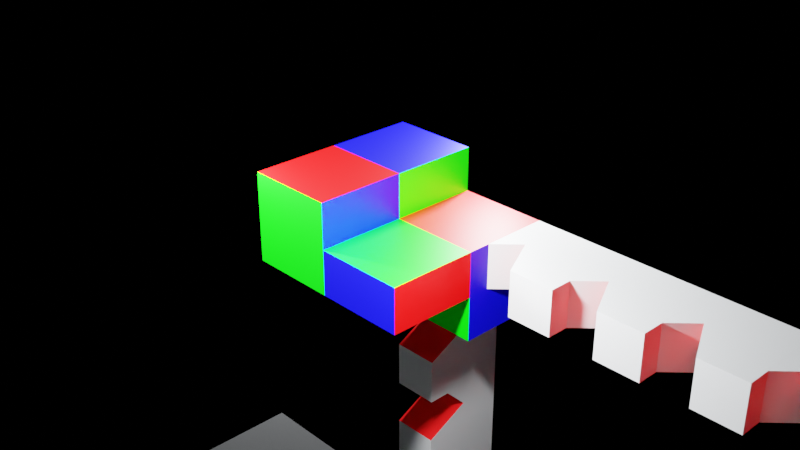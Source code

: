 # Source: testObj.blend  (saved by Blender 3.6.13; exported with 4.5.12 LTS)
import bpy
from mathutils import Matrix  # noqa: F401  (used for matrix-valued properties, if any)

bpy.ops.wm.read_factory_settings(use_empty=True)
scene = bpy.context.scene
scene.name = 'Scene'

# ---- collections
col_collection = bpy.data.collections.new('Collection'); scene.collection.children.link(col_collection)
col_skp_imported_data = bpy.data.collections.new('SKP Imported Data'); scene.collection.children.link(col_skp_imported_data)
col_skp_scenes__as_cameras = bpy.data.collections.new('SKP Scenes (as Cameras)'); col_skp_imported_data.children.link(col_skp_scenes__as_cameras)
col_skp_components = bpy.data.collections.new('SKP Components'); col_skp_imported_data.children.link(col_skp_components)
col_skp_components.hide_viewport = True
col_skp_mesh_objects = bpy.data.collections.new('SKP Mesh Objects'); col_skp_imported_data.children.link(col_skp_mesh_objects)

# ---- materials (node trees are filled in below, after node groups)
mat_color_a01 = bpy.data.materials.new('[Color_A01]')
mat_color_a01.diffuse_color = (1.0, 0.0, 0.0, 1.0)
mat_color_i01 = bpy.data.materials.new('[Color_I01]')
mat_color_i01.diffuse_color = (0.0, 0.0, 1.0, 1.0)
mat_color_g01 = bpy.data.materials.new('[Color_G01]')
mat_color_g01.diffuse_color = (0.0, 1.0, 0.0, 1.0)
mat_material = bpy.data.materials.new('Material')
mat_material.alpha_threshold = 0.0
mat_material.roughness = 0.5
mat_material.line_color = (0.0, 0.0, 0.0, 1.0)

# ---- material node trees
mat_color_a01.use_nodes = True; mat_color_a01.node_tree.nodes.clear()
_N = mat_color_a01.node_tree.nodes; _L = mat_color_a01.node_tree.links
n0 = _N.new('ShaderNodeBsdfPrincipled'); n0.name = 'Principled BSDF'; n0.location = (10, 300)
n0.distribution = 'GGX'
n0.subsurface_method = 'RANDOM_WALK_SKIN'
n0.inputs[0].default_value = (1.0, 0.0, 0.0, 1.0)
n0.inputs[3].default_value = 1.45
n0.inputs[27].default_value = (0.0, 0.0, 0.0, 1.0)
n0.inputs[28].default_value = 1.0
n1 = _N.new('ShaderNodeOutputMaterial'); n1.name = 'Material Output'; n1.location = (300, 300)
_L.new(n0.outputs[0], n1.inputs[0])
n1.is_active_output = True
mat_color_i01.use_nodes = True; mat_color_i01.node_tree.nodes.clear()
_N = mat_color_i01.node_tree.nodes; _L = mat_color_i01.node_tree.links
n0 = _N.new('ShaderNodeBsdfPrincipled'); n0.name = 'Principled BSDF'; n0.location = (10, 300)
n0.distribution = 'GGX'
n0.subsurface_method = 'RANDOM_WALK_SKIN'
n0.inputs[0].default_value = (0.0, 0.0, 1.0, 1.0)
n0.inputs[3].default_value = 1.45
n0.inputs[27].default_value = (0.0, 0.0, 0.0, 1.0)
n0.inputs[28].default_value = 1.0
n1 = _N.new('ShaderNodeOutputMaterial'); n1.name = 'Material Output'; n1.location = (300, 300)
_L.new(n0.outputs[0], n1.inputs[0])
n1.is_active_output = True
mat_color_g01.use_nodes = True; mat_color_g01.node_tree.nodes.clear()
_N = mat_color_g01.node_tree.nodes; _L = mat_color_g01.node_tree.links
n0 = _N.new('ShaderNodeBsdfPrincipled'); n0.name = 'Principled BSDF'; n0.location = (10, 300)
n0.distribution = 'GGX'
n0.subsurface_method = 'RANDOM_WALK_SKIN'
n0.inputs[0].default_value = (0.0, 1.0, 0.0, 1.0)
n0.inputs[3].default_value = 1.45
n0.inputs[27].default_value = (0.0, 0.0, 0.0, 1.0)
n0.inputs[28].default_value = 1.0
n1 = _N.new('ShaderNodeOutputMaterial'); n1.name = 'Material Output'; n1.location = (300, 300)
_L.new(n0.outputs[0], n1.inputs[0])
n1.is_active_output = True
mat_material.use_nodes = True; mat_material.node_tree.nodes.clear()
_N = mat_material.node_tree.nodes; _L = mat_material.node_tree.links
n0 = _N.new('ShaderNodeOutputMaterial'); n0.name = 'Material Output'; n0.location = (300, 300)
n1 = _N.new('ShaderNodeBsdfPrincipled'); n1.name = 'Principled BSDF'; n1.location = (10, 300)
n1.distribution = 'GGX'
n1.subsurface_method = 'RANDOM_WALK_SKIN'
n1.inputs[3].default_value = 1.45
n1.inputs[27].default_value = (0.0, 0.0, 0.0, 1.0)
n1.inputs[28].default_value = 1.0
_L.new(n1.outputs[0], n0.inputs[0])
n0.is_active_output = True

# ---- world
world_world = bpy.data.worlds.new('World'); scene.world = world_world
world_world.use_nodes = True; world_world.node_tree.nodes.clear()
_N = world_world.node_tree.nodes; _L = world_world.node_tree.links
n0 = _N.new('ShaderNodeOutputWorld'); n0.name = 'World Output'; n0.location = (300, 300)
n1 = _N.new('ShaderNodeBackground'); n1.name = 'Background'; n1.location = (10, 300)
n1.inputs[0].default_value = (0.0, 0.0, 0.0, 1.0)
_L.new(n1.outputs[0], n0.inputs[0])
n0.is_active_output = True
world_world.color = (0.05088, 0.05088, 0.05088)
world_world.use_sun_shadow = False
world_world.sun_shadow_jitter_overblur = 0.0

# ---- cameras
cam_camera = bpy.data.cameras.new('Camera')
cam_camera.clip_end = 100.0
cam_camera.ortho_scale = 7.314

# ---- lights
light_light = bpy.data.lights.new('Light', 'POINT')
light_light.color = (0.9335, 0.9702, 1.0)
light_light.transmission_factor = 0.0
light_light.energy = 1000.0
light_light.shadow_soft_size = 0.1
light_light.shadow_maximum_resolution = 0.006
light_light.use_absolute_resolution = True
light_light_001 = bpy.data.lights.new('Light.001', 'POINT')
light_light_001.color = (0.9335, 0.9702, 1.0)
light_light_001.transmission_factor = 0.0
light_light_001.energy = 1000.0
light_light_001.shadow_soft_size = 0.1
light_light_001.shadow_maximum_resolution = 0.006
light_light_001.use_absolute_resolution = True
light_light_002 = bpy.data.lights.new('Light.002', 'POINT')
light_light_002.color = (0.9335, 0.9702, 1.0)
light_light_002.transmission_factor = 0.0
light_light_002.energy = 1000.0
light_light_002.shadow_soft_size = 0.1
light_light_002.shadow_maximum_resolution = 0.006
light_light_002.use_absolute_resolution = True

# ---- meshes
me_cube_002 = bpy.data.meshes.new('Cube.002')
me_cube_002.from_pydata([(-1.0, -1.0, -1.0), (-1.0, -1.0, 1.0), (-1.0, 1.0, -1.0), (-1.0, 1.0, 1.0), (1.0, -1.0, -1.0), (1.0, -1.0, 1.0), (1.0, 1.0, -1.0), (1.0, 1.0, 1.0)], [], [(0, 1, 3, 2), (2, 3, 7, 6), (6, 7, 5, 4), (4, 5, 1, 0), (2, 6, 4, 0), (7, 3, 1, 5)])
_uv = me_cube_002.uv_layers.new(name='UVMap')
_uv.uv.foreach_set('vector', [0.375, 0.0, 0.625, 0.0, 0.625, 0.25, 0.375, 0.25, 0.375, 0.25, 0.625, 0.25, 0.625, 0.5, 0.375, 0.5, 0.375, 0.5, 0.625, 0.5, 0.625, 0.75, 0.375, 0.75, 0.375, 0.75, 0.625, 0.75, 0.625, 1.0, 0.375, 1.0, 0.125, 0.5, 0.375, 0.5, 0.375, 0.75, 0.125, 0.75, 0.625, 0.5, 0.875, 0.5, 0.875, 0.75, 0.625, 0.75])
me_cube_002.materials.append(None)
me_cube_002.update()
me_loose_entity__002 = bpy.data.meshes.new('_(Loose Entity).002')
me_loose_entity__002.from_pydata([(0.0, 0.0, 0.0), (1.0, 1.0, 0.0), (-1.805e-16, 1.0, 0.0), (1.0, 0.0, 0.0), (1.0, 1.0, -1.0), (0.0, 0.0, -1.0), (-1.805e-16, 1.0, -1.0), (1.0, 0.0, -1.0), (-1.296e-19, 0.0, -0.5), (1.0, 0.0, -0.5), (1.803e-16, -1.0, 0.0), (1.803e-16, -1.0, -0.5), (1.0, -1.0, 0.0), (1.0, -1.0, -0.5), (-1.0, -1.0, -0.5), (-1.0, -7.219e-16, -0.5), (-7.219e-16, -7.219e-16, 0.5), (-7.219e-16, -1.0, 0.5), (-1.0, -7.219e-16, 0.5), (-1.0, -1.0, 0.5), (-1.0, -7.219e-16, -2.256e-17), (-1.0, 1.0, 0.5), (-1.0, 1.0, -2.256e-17), (0.0, 1.0, 0.5)], [], [(0, 1, 2), (1, 0, 3), (4, 5, 6), (5, 4, 7), (0, 2, 8), (8, 2, 5), (5, 2, 6), (2, 4, 6), (4, 2, 1), (4, 9, 7), (9, 4, 3), (3, 4, 1), (9, 5, 7), (5, 9, 8), (8, 10, 11), (0, 10, 8), (12, 11, 13), (11, 12, 10), (9, 12, 13), (12, 9, 3), (3, 8, 9), (0, 8, 3), (0, 10, 3), (3, 10, 12), (9, 11, 8), (11, 9, 13), (8, 14, 15), (14, 8, 11), (10, 16, 17), (0, 16, 10), (17, 18, 19), (18, 17, 16), (15, 0, 8), (0, 15, 20), (21, 2, 22), (2, 21, 23), (18, 14, 19), (14, 18, 15), (15, 18, 20), (0, 23, 16), (23, 0, 2), (16, 21, 18), (21, 16, 23), (18, 0, 20), (0, 18, 16), (10, 14, 11), (14, 10, 19), (19, 10, 17), (21, 20, 18), (20, 21, 22), (2, 20, 22), (0, 20, 2)])
me_loose_entity__002.polygons.foreach_set('material_index', [0, 0, 1, 1, 0, 0, 0, 2, 2, 1, 1, 1, 2, 2, 3, 3, 1, 1, 0, 0, 3, 3, 2, 2, 1, 1, 0, 0, 1, 1, 0, 0, 1, 1, 0, 0, 1, 1, 1, 2, 2, 1, 1, 3, 3, 2, 2, 2, 2, 2, 1, 1])
me_loose_entity__002.materials.append(mat_color_a01)
me_loose_entity__002.materials.append(mat_color_i01)
me_loose_entity__002.materials.append(mat_color_g01)
me_loose_entity__002.materials.append(mat_material)
me_loose_entity__002.update()
me_c_group_1_001 = bpy.data.meshes.new('C-Group#1.001')
me_c_group_1_001.from_pydata([(0.5, 0.25, 1.0), (0.0, 0.5, 0.75), (0.5, 0.5, 0.75), (0.0, 0.25, 1.0), (0.5, 1.0, 0.0), (0.0, 0.0, 0.0), (0.0, 1.0, 0.0), (0.5, 0.0, 0.0), (0.0, 1.0, 1.0), (0.0, 0.0, 0.5), (0.5, 0.0, 0.5), (0.5, 1.0, 1.0)], [], [(0, 1, 2), (1, 0, 3), (4, 5, 6), (5, 4, 7), (8, 1, 3), (1, 5, 9), (5, 1, 6), (6, 1, 8), (4, 10, 7), (10, 4, 2), (0, 2, 11), (11, 2, 4), (8, 4, 6), (4, 8, 11), (10, 1, 9), (1, 10, 2), (0, 8, 3), (8, 0, 11), (10, 5, 7), (5, 10, 9)])
me_c_group_1_001.polygons.foreach_set('material_index', [0, 0, 0, 0, 0, 0, 0, 0, 0, 0, 0, 0, 0, 0, 1, 1, 0, 0, 0, 0])
me_c_group_1_001.materials.append(mat_material)
me_c_group_1_001.materials.append(mat_color_a01)
me_c_group_1_001.update()

# ---- objects
ob_light = bpy.data.objects.new('Light', light_light)
ob_camera = bpy.data.objects.new('Camera', cam_camera)
ob_cube_001 = bpy.data.objects.new('Cube.001', me_cube_002)
ob_empty = bpy.data.objects.new('Empty', None)
ob_light_001 = bpy.data.objects.new('Light.001', light_light_001)
ob_light_002 = bpy.data.objects.new('Light.002', light_light_002)
ob_loose_entity = bpy.data.objects.new('_(Loose Entity)', me_loose_entity__002)
ob_c_group_1 = bpy.data.objects.new('C-Group#1', me_c_group_1_001)
ob_c_group_1_001 = bpy.data.objects.new('C-Group#1.001', me_c_group_1_001)
ob_c_group_1_002 = bpy.data.objects.new('C-Group#1.002', me_c_group_1_001)
ob_c_group_1_003 = bpy.data.objects.new('C-Group#1.003', me_c_group_1_001)
ob_c_group_1_004 = bpy.data.objects.new('C-Group#1.004', me_c_group_1_001)
ob_c_group_1_005 = bpy.data.objects.new('C-Group#1.005', me_c_group_1_001)
ob_c_group_1_006 = bpy.data.objects.new('C-Group#1.006', me_c_group_1_001)
ob_c_group_1_007 = bpy.data.objects.new('C-Group#1.007', me_c_group_1_001)
ob_c_group_1_008 = bpy.data.objects.new('C-Group#1.008', me_c_group_1_001)
ob_c_group_1_009 = bpy.data.objects.new('C-Group#1.009', me_c_group_1_001)
ob_c_group_1_010 = bpy.data.objects.new('C-Group#1.010', me_c_group_1_001)
ob_c_group_1_011 = bpy.data.objects.new('C-Group#1.011', me_c_group_1_001)
ob_c_group_1_012 = bpy.data.objects.new('C-Group#1.012', me_c_group_1_001)
ob_c_group_1_013 = bpy.data.objects.new('C-Group#1.013', me_c_group_1_001)
ob_c_group_1_014 = bpy.data.objects.new('C-Group#1.014', me_c_group_1_001)
ob_c_group_1_015 = bpy.data.objects.new('C-Group#1.015', me_c_group_1_001)
ob_c_group_1_016 = bpy.data.objects.new('C-Group#1.016', me_c_group_1_001)
ob_c_group_1_017 = bpy.data.objects.new('C-Group#1.017', me_c_group_1_001)
ob_c_group_1_018 = bpy.data.objects.new('C-Group#1.018', me_c_group_1_001)
ob_c_group_1_019 = bpy.data.objects.new('C-Group#1.019', me_c_group_1_001)
ob_c_group_1_020 = bpy.data.objects.new('C-Group#1.020', me_c_group_1_001)
ob_c_group_1_021 = bpy.data.objects.new('C-Group#1.021', me_c_group_1_001)
ob_c_group_1_022 = bpy.data.objects.new('C-Group#1.022', me_c_group_1_001)
ob_c_group_1_023 = bpy.data.objects.new('C-Group#1.023', me_c_group_1_001)
ob_c_group_1_024 = bpy.data.objects.new('C-Group#1.024', me_c_group_1_001)
ob_c_group_1_025 = bpy.data.objects.new('C-Group#1.025', me_c_group_1_001)
ob_c_group_1_026 = bpy.data.objects.new('C-Group#1.026', me_c_group_1_001)
ob_c_group_1_027 = bpy.data.objects.new('C-Group#1.027', me_c_group_1_001)
ob_c_group_1_028 = bpy.data.objects.new('C-Group#1.028', me_c_group_1_001)
ob_c_group_1_029 = bpy.data.objects.new('C-Group#1.029', me_c_group_1_001)
ob_c_group_1_030 = bpy.data.objects.new('C-Group#1.030', me_c_group_1_001)
ob_c_group_1_031 = bpy.data.objects.new('C-Group#1.031', me_c_group_1_001)
ob_c_group_1_032 = bpy.data.objects.new('C-Group#1.032', me_c_group_1_001)
ob_c_group_1_033 = bpy.data.objects.new('C-Group#1.033', me_c_group_1_001)
ob_c_group_1_034 = bpy.data.objects.new('C-Group#1.034', me_c_group_1_001)
ob_c_group_1_035 = bpy.data.objects.new('C-Group#1.035', me_c_group_1_001)
ob_c_group_1_036 = bpy.data.objects.new('C-Group#1.036', me_c_group_1_001)
ob_c_group_1_037 = bpy.data.objects.new('C-Group#1.037', me_c_group_1_001)
ob_c_group_1_038 = bpy.data.objects.new('C-Group#1.038', me_c_group_1_001)
ob_c_group_1_039 = bpy.data.objects.new('C-Group#1.039', me_c_group_1_001)
ob_c_group_1_040 = bpy.data.objects.new('C-Group#1.040', me_c_group_1_001)
ob_c_group_1_041 = bpy.data.objects.new('C-Group#1.041', me_c_group_1_001)
ob_c_group_1_042 = bpy.data.objects.new('C-Group#1.042', me_c_group_1_001)
ob_c_group_1_043 = bpy.data.objects.new('C-Group#1.043', me_c_group_1_001)
ob_c_group_1_044 = bpy.data.objects.new('C-Group#1.044', me_c_group_1_001)
ob_c_group_1_045 = bpy.data.objects.new('C-Group#1.045', me_c_group_1_001)
ob_c_group_1_046 = bpy.data.objects.new('C-Group#1.046', me_c_group_1_001)
ob_c_group_1_047 = bpy.data.objects.new('C-Group#1.047', me_c_group_1_001)
ob_c_group_1_048 = bpy.data.objects.new('C-Group#1.048', me_c_group_1_001)
ob_c_group_1_049 = bpy.data.objects.new('C-Group#1.049', me_c_group_1_001)
ob_c_group_1_050 = bpy.data.objects.new('C-Group#1.050', me_c_group_1_001)
ob_c_group_1_051 = bpy.data.objects.new('C-Group#1.051', me_c_group_1_001)
ob_c_group_1_052 = bpy.data.objects.new('C-Group#1.052', me_c_group_1_001)
ob_c_group_1_053 = bpy.data.objects.new('C-Group#1.053', me_c_group_1_001)
ob_c_group_1_054 = bpy.data.objects.new('C-Group#1.054', me_c_group_1_001)
ob_c_group_1_055 = bpy.data.objects.new('C-Group#1.055', me_c_group_1_001)
ob_c_group_1_056 = bpy.data.objects.new('C-Group#1.056', me_c_group_1_001)
ob_c_group_1_057 = bpy.data.objects.new('C-Group#1.057', me_c_group_1_001)
ob_c_group_1_058 = bpy.data.objects.new('C-Group#1.058', me_c_group_1_001)
ob_c_group_1_059 = bpy.data.objects.new('C-Group#1.059', me_c_group_1_001)
ob_c_group_1_060 = bpy.data.objects.new('C-Group#1.060', me_c_group_1_001)
ob_c_group_1_061 = bpy.data.objects.new('C-Group#1.061', me_c_group_1_001)
ob_c_group_1_062 = bpy.data.objects.new('C-Group#1.062', me_c_group_1_001)
ob_c_group_1_063 = bpy.data.objects.new('C-Group#1.063', me_c_group_1_001)
ob_c_group_1_064 = bpy.data.objects.new('C-Group#1.064', me_c_group_1_001)
ob_c_group_1_065 = bpy.data.objects.new('C-Group#1.065', me_c_group_1_001)
ob_c_group_1_066 = bpy.data.objects.new('C-Group#1.066', me_c_group_1_001)
ob_c_group_1_067 = bpy.data.objects.new('C-Group#1.067', me_c_group_1_001)
ob_c_group_1_068 = bpy.data.objects.new('C-Group#1.068', me_c_group_1_001)
ob_c_group_1_069 = bpy.data.objects.new('C-Group#1.069', me_c_group_1_001)
ob_c_group_1_070 = bpy.data.objects.new('C-Group#1.070', me_c_group_1_001)
ob_c_group_1_071 = bpy.data.objects.new('C-Group#1.071', me_c_group_1_001)
ob_c_group_1_072 = bpy.data.objects.new('C-Group#1.072', me_c_group_1_001)
ob_c_group_1_073 = bpy.data.objects.new('C-Group#1.073', me_c_group_1_001)
ob_c_group_1_074 = bpy.data.objects.new('C-Group#1.074', me_c_group_1_001)
ob_c_group_1_075 = bpy.data.objects.new('C-Group#1.075', me_c_group_1_001)
ob_c_group_1_076 = bpy.data.objects.new('C-Group#1.076', me_c_group_1_001)
ob_c_group_1_077 = bpy.data.objects.new('C-Group#1.077', me_c_group_1_001)
ob_c_group_1_078 = bpy.data.objects.new('C-Group#1.078', me_c_group_1_001)
ob_c_group_1_079 = bpy.data.objects.new('C-Group#1.079', me_c_group_1_001)
ob_c_group_1_080 = bpy.data.objects.new('C-Group#1.080', me_c_group_1_001)
ob_c_group_1_081 = bpy.data.objects.new('C-Group#1.081', me_c_group_1_001)
ob_c_group_1_082 = bpy.data.objects.new('C-Group#1.082', me_c_group_1_001)
ob_c_group_1_083 = bpy.data.objects.new('C-Group#1.083', me_c_group_1_001)
ob_c_group_1_084 = bpy.data.objects.new('C-Group#1.084', me_c_group_1_001)
ob_c_group_1_085 = bpy.data.objects.new('C-Group#1.085', me_c_group_1_001)
ob_c_group_1_086 = bpy.data.objects.new('C-Group#1.086', me_c_group_1_001)
ob_c_group_1_087 = bpy.data.objects.new('C-Group#1.087', me_c_group_1_001)
ob_c_group_1_088 = bpy.data.objects.new('C-Group#1.088', me_c_group_1_001)
ob_c_group_1_089 = bpy.data.objects.new('C-Group#1.089', me_c_group_1_001)
ob_c_group_1_090 = bpy.data.objects.new('C-Group#1.090', me_c_group_1_001)
ob_c_group_1_091 = bpy.data.objects.new('C-Group#1.091', me_c_group_1_001)
ob_c_group_1_092 = bpy.data.objects.new('C-Group#1.092', me_c_group_1_001)
ob_c_group_1_093 = bpy.data.objects.new('C-Group#1.093', me_c_group_1_001)
ob_c_group_1_094 = bpy.data.objects.new('C-Group#1.094', me_c_group_1_001)
ob_c_group_1_095 = bpy.data.objects.new('C-Group#1.095', me_c_group_1_001)
ob_c_group_1_096 = bpy.data.objects.new('C-Group#1.096', me_c_group_1_001)
ob_c_group_1_097 = bpy.data.objects.new('C-Group#1.097', me_c_group_1_001)
ob_c_group_1_098 = bpy.data.objects.new('C-Group#1.098', me_c_group_1_001)
ob_c_group_1_099 = bpy.data.objects.new('C-Group#1.099', me_c_group_1_001)

# ---- transforms, parenting, visibility, modifiers, constraints
ob_light.location = (-1.427, -1.544, 1.1)
ob_light.rotation_euler = (7.245e-06, 3.138, 2.016e-07)
ob_light.lock_rotations_4d = False
ob_light.empty_display_type = 'ARROWS'
ob_light.color = (0.0, 0.0, 0.0, 0.0)
ob_light.lineart.crease_threshold = 0.0
ob_camera.location = (7.359, -6.926, 4.958)
ob_camera.rotation_euler = (1.109, 0.0, 0.8149)
ob_camera.lock_rotations_4d = False
ob_camera.empty_display_type = 'ARROWS'
ob_camera.color = (0.0, 0.0, 0.0, 0.0)
ob_camera.display_type = 'WIRE'
ob_camera.lineart.crease_threshold = 0.0
ob_cube_001.parent = ob_empty
ob_cube_001.location = (3.919, -4.709, 0.0)
ob_empty.location = (0.0, 0.0, 0.0)
ob_light_001.location = (1.503, -1.544, 1.1)
ob_light_001.rotation_euler = (7.245e-06, 3.138, 2.016e-07)
ob_light_001.lock_rotations_4d = False
ob_light_001.empty_display_type = 'ARROWS'
ob_light_001.color = (0.0, 0.0, 0.0, 0.0)
ob_light_001.lineart.crease_threshold = 0.0
ob_light_002.location = (-0.1086, 1.645, 1.1)
ob_light_002.rotation_euler = (7.245e-06, 3.138, 2.016e-07)
ob_light_002.lock_rotations_4d = False
ob_light_002.empty_display_type = 'ARROWS'
ob_light_002.color = (0.0, 0.0, 0.0, 0.0)
ob_light_002.lineart.crease_threshold = 0.0
ob_loose_entity.location = (0.0, 0.0, 0.0)
ob_loose_entity.rotation_mode = 'QUATERNION'
ob_loose_entity.rotation_quaternion = (1.0, 0.0, 0.0, 0.0)
ob_c_group_1.location = (-1.805e-16, 0.0, -2.0)
ob_c_group_1_001.location = (-1.083e-15, -1.805e-16, -3.0)
ob_c_group_1_002.location = (-1.083e-15, -1.444e-15, -4.0)
ob_c_group_1_003.location = (-1.083e-15, 0.0, -6.0)
ob_c_group_1_004.location = (-1.083e-15, 0.0, -5.0)
ob_c_group_1_005.location = (-1.083e-15, 0.0, -7.0)
ob_c_group_1_006.location = (-1.263e-15, 0.0, -11.0)
ob_c_group_1_007.location = (-1.263e-15, 0.0, -8.0)
ob_c_group_1_008.location = (-1.263e-15, 2.888e-15, -10.0)
ob_c_group_1_009.location = (-1.263e-15, 2.888e-15, -9.0)
ob_c_group_1_010.location = (5.0, 1.805e-16, -0.5)
ob_c_group_1_010.rotation_euler = (0.0, -1.571, 0.0)
ob_c_group_1_011.location = (11.0, -1.263e-15, -0.5)
ob_c_group_1_011.rotation_euler = (0.0, -1.571, 0.0)
ob_c_group_1_012.location = (8.0, 1.805e-16, -0.5)
ob_c_group_1_012.rotation_euler = (0.0, -1.571, 0.0)
ob_c_group_1_013.location = (6.0, 1.805e-16, -0.5)
ob_c_group_1_013.rotation_euler = (0.0, -1.571, 0.0)
ob_c_group_1_014.location = (2.0, 1.805e-16, -0.5)
ob_c_group_1_014.rotation_euler = (0.0, -1.571, 0.0)
ob_c_group_1_015.location = (10.0, 3.068e-15, -0.5)
ob_c_group_1_015.rotation_euler = (0.0, -1.571, 0.0)
ob_c_group_1_016.location = (4.0, -1.263e-15, -0.5)
ob_c_group_1_016.rotation_euler = (0.0, -1.571, 0.0)
ob_c_group_1_017.location = (9.0, 3.068e-15, -0.5)
ob_c_group_1_017.rotation_euler = (0.0, -1.571, 0.0)
ob_c_group_1_018.location = (7.0, 1.805e-16, -0.5)
ob_c_group_1_018.rotation_euler = (0.0, -1.571, 0.0)
ob_c_group_1_019.location = (3.0, -5.414e-16, -0.5)
ob_c_group_1_019.rotation_euler = (0.0, -1.571, 0.0)
ob_c_group_1_020.location = (14.0, -2.166e-15, -0.5)
ob_c_group_1_020.rotation_euler = (0.0, -1.571, 0.0)
ob_c_group_1_021.location = (19.0, 2.166e-15, -0.5)
ob_c_group_1_021.rotation_euler = (0.0, -1.571, 0.0)
ob_c_group_1_022.location = (17.0, -7.219e-16, -0.5)
ob_c_group_1_022.rotation_euler = (0.0, -1.571, 0.0)
ob_c_group_1_023.location = (13.0, -1.444e-15, -0.5)
ob_c_group_1_023.rotation_euler = (0.0, -1.571, 0.0)
ob_c_group_1_024.location = (20.0, 2.166e-15, -0.5)
ob_c_group_1_024.rotation_euler = (0.0, -1.571, 0.0)
ob_c_group_1_025.location = (21.0, -2.166e-15, -0.5)
ob_c_group_1_025.rotation_euler = (0.0, -1.571, 0.0)
ob_c_group_1_026.location = (16.0, -7.219e-16, -0.5)
ob_c_group_1_026.rotation_euler = (0.0, -1.571, 0.0)
ob_c_group_1_027.location = (15.0, -7.219e-16, -0.5)
ob_c_group_1_027.rotation_euler = (0.0, -1.571, 0.0)
ob_c_group_1_028.location = (18.0, -7.219e-16, -0.5)
ob_c_group_1_028.rotation_euler = (0.0, -1.571, 0.0)
ob_c_group_1_029.location = (12.0, -7.219e-16, -0.5)
ob_c_group_1_029.rotation_euler = (0.0, -1.571, 0.0)
ob_c_group_1_030.location = (-2.707e-15, 0.0, -17.0)
ob_c_group_1_031.location = (-2.707e-15, 0.0, -16.0)
ob_c_group_1_032.location = (-2.707e-15, 0.0, -15.0)
ob_c_group_1_033.location = (-2.707e-15, -2.888e-15, -21.0)
ob_c_group_1_034.location = (-2.707e-15, -2.888e-15, -14.0)
ob_c_group_1_035.location = (-1.263e-15, 0.0, -12.0)
ob_c_group_1_036.location = (-2.707e-15, 2.888e-15, -20.0)
ob_c_group_1_037.location = (-2.707e-15, 0.0, -18.0)
ob_c_group_1_038.location = (-2.707e-15, 2.888e-15, -19.0)
ob_c_group_1_039.location = (-2.707e-15, 0.0, -13.0)
ob_c_group_1_040.location = (-6.136e-15, -5.775e-15, -26.0)
ob_c_group_1_041.location = (-6.136e-15, -5.775e-15, -25.0)
ob_c_group_1_042.location = (-7.58e-15, -5.775e-15, -37.0)
ob_c_group_1_043.location = (-7.58e-15, -5.775e-15, -36.0)
ob_c_group_1_044.location = (-7.58e-15, -5.775e-15, -35.0)
ob_c_group_1_045.location = (-6.136e-15, -5.775e-15, -32.0)
ob_c_group_1_046.location = (-7.58e-15, 0.0, -39.0)
ob_c_group_1_047.location = (-7.58e-15, 0.0, -40.0)
ob_c_group_1_048.location = (-4.692e-15, -5.775e-15, -22.0)
ob_c_group_1_049.location = (-7.58e-15, -5.775e-15, -34.0)
ob_c_group_1_050.location = (-7.58e-15, -5.775e-15, -38.0)
ob_c_group_1_051.location = (-7.58e-15, -5.775e-15, -33.0)
ob_c_group_1_052.location = (-6.136e-15, -5.775e-15, -31.0)
ob_c_group_1_053.location = (-6.136e-15, -5.775e-15, -27.0)
ob_c_group_1_054.location = (-6.136e-15, 0.0, -29.0)
ob_c_group_1_055.location = (-7.58e-15, -5.775e-15, -41.0)
ob_c_group_1_056.location = (-6.136e-15, 0.0, -30.0)
ob_c_group_1_057.location = (-6.136e-15, -5.775e-15, -23.0)
ob_c_group_1_058.location = (-6.136e-15, -5.775e-15, -28.0)
ob_c_group_1_059.location = (-6.136e-15, -5.775e-15, -24.0)
ob_c_group_1_060.location = (-1.011e-14, -5.775e-15, -56.0)
ob_c_group_1_061.location = (-1.011e-14, -2.888e-15, -49.0)
ob_c_group_1_062.location = (-1.011e-14, -5.775e-15, -55.0)
ob_c_group_1_063.location = (-1.011e-14, -5.775e-15, -51.0)
ob_c_group_1_064.location = (-1.011e-14, -5.775e-15, -57.0)
ob_c_group_1_065.location = (-7.219e-15, -5.775e-15, -47.0)
ob_c_group_1_066.location = (-1.011e-14, -2.888e-15, -50.0)
ob_c_group_1_067.location = (-1.011e-14, -5.775e-15, -48.0)
ob_c_group_1_068.location = (-7.219e-15, -5.775e-15, -46.0)
ob_c_group_1_069.location = (-1.011e-14, -8.663e-15, -61.0)
ob_c_group_1_070.location = (-7.219e-15, -5.775e-15, -43.0)
ob_c_group_1_071.location = (-7.219e-15, -8.663e-15, -44.0)
ob_c_group_1_072.location = (-7.219e-15, -5.775e-15, -45.0)
ob_c_group_1_073.location = (-1.011e-14, -5.775e-15, -58.0)
ob_c_group_1_074.location = (-1.011e-14, -5.775e-15, -53.0)
ob_c_group_1_075.location = (-7.219e-15, -5.775e-15, -42.0)
ob_c_group_1_076.location = (-1.011e-14, -5.775e-15, -52.0)
ob_c_group_1_077.location = (-1.011e-14, -2.888e-15, -59.0)
ob_c_group_1_078.location = (-1.011e-14, -2.888e-15, -60.0)
ob_c_group_1_079.location = (-1.011e-14, -8.663e-15, -54.0)
ob_c_group_1_080.location = (-1.336e-14, -5.775e-15, -78.0)
ob_c_group_1_081.location = (-1.336e-14, -5.775e-15, -70.0)
ob_c_group_1_082.location = (-1.336e-14, -5.775e-15, -63.0)
ob_c_group_1_083.location = (-1.336e-14, -5.775e-15, -77.0)
ob_c_group_1_084.location = (-1.336e-14, -5.775e-15, -66.0)
ob_c_group_1_085.location = (-1.336e-14, -5.775e-15, -73.0)
ob_c_group_1_086.location = (-1.336e-14, -5.775e-15, -75.0)
ob_c_group_1_087.location = (-1.336e-14, -5.775e-15, -71.0)
ob_c_group_1_088.location = (-1.336e-14, -1.155e-14, -64.0)
ob_c_group_1_089.location = (-1.336e-14, -5.775e-15, -62.0)
ob_c_group_1_090.location = (-1.336e-14, -5.775e-15, -72.0)
ob_c_group_1_091.location = (-1.336e-14, -5.775e-15, -65.0)
ob_c_group_1_092.location = (-1.336e-14, -1.155e-14, -81.0)
ob_c_group_1_093.location = (-1.336e-14, -5.775e-15, -79.0)
ob_c_group_1_094.location = (-1.336e-14, -5.775e-15, -67.0)
ob_c_group_1_095.location = (-1.336e-14, -5.775e-15, -68.0)
ob_c_group_1_096.location = (-1.336e-14, -1.155e-14, -74.0)
ob_c_group_1_097.location = (-1.336e-14, -5.775e-15, -80.0)
ob_c_group_1_098.location = (-1.336e-14, -5.775e-15, -69.0)
ob_c_group_1_099.location = (-1.336e-14, -5.775e-15, -76.0)

# ---- collection membership
col_collection.objects.link(ob_light)
col_collection.objects.link(ob_camera)
col_collection.objects.link(ob_cube_001)
col_collection.objects.link(ob_empty)
col_collection.objects.link(ob_light_001)
col_collection.objects.link(ob_light_002)
col_skp_mesh_objects.objects.link(ob_loose_entity)
col_skp_mesh_objects.objects.link(ob_c_group_1)
col_skp_mesh_objects.objects.link(ob_c_group_1_001)
col_skp_mesh_objects.objects.link(ob_c_group_1_002)
col_skp_mesh_objects.objects.link(ob_c_group_1_003)
col_skp_mesh_objects.objects.link(ob_c_group_1_004)
col_skp_mesh_objects.objects.link(ob_c_group_1_005)
col_skp_mesh_objects.objects.link(ob_c_group_1_006)
col_skp_mesh_objects.objects.link(ob_c_group_1_007)
col_skp_mesh_objects.objects.link(ob_c_group_1_008)
col_skp_mesh_objects.objects.link(ob_c_group_1_009)
col_skp_mesh_objects.objects.link(ob_c_group_1_010)
col_skp_mesh_objects.objects.link(ob_c_group_1_011)
col_skp_mesh_objects.objects.link(ob_c_group_1_012)
col_skp_mesh_objects.objects.link(ob_c_group_1_013)
col_skp_mesh_objects.objects.link(ob_c_group_1_014)
col_skp_mesh_objects.objects.link(ob_c_group_1_015)
col_skp_mesh_objects.objects.link(ob_c_group_1_016)
col_skp_mesh_objects.objects.link(ob_c_group_1_017)
col_skp_mesh_objects.objects.link(ob_c_group_1_018)
col_skp_mesh_objects.objects.link(ob_c_group_1_019)
col_skp_mesh_objects.objects.link(ob_c_group_1_020)
col_skp_mesh_objects.objects.link(ob_c_group_1_021)
col_skp_mesh_objects.objects.link(ob_c_group_1_022)
col_skp_mesh_objects.objects.link(ob_c_group_1_023)
col_skp_mesh_objects.objects.link(ob_c_group_1_024)
col_skp_mesh_objects.objects.link(ob_c_group_1_025)
col_skp_mesh_objects.objects.link(ob_c_group_1_026)
col_skp_mesh_objects.objects.link(ob_c_group_1_027)
col_skp_mesh_objects.objects.link(ob_c_group_1_028)
col_skp_mesh_objects.objects.link(ob_c_group_1_029)
col_skp_mesh_objects.objects.link(ob_c_group_1_030)
col_skp_mesh_objects.objects.link(ob_c_group_1_031)
col_skp_mesh_objects.objects.link(ob_c_group_1_032)
col_skp_mesh_objects.objects.link(ob_c_group_1_033)
col_skp_mesh_objects.objects.link(ob_c_group_1_034)
col_skp_mesh_objects.objects.link(ob_c_group_1_035)
col_skp_mesh_objects.objects.link(ob_c_group_1_036)
col_skp_mesh_objects.objects.link(ob_c_group_1_037)
col_skp_mesh_objects.objects.link(ob_c_group_1_038)
col_skp_mesh_objects.objects.link(ob_c_group_1_039)
col_skp_mesh_objects.objects.link(ob_c_group_1_040)
col_skp_mesh_objects.objects.link(ob_c_group_1_041)
col_skp_mesh_objects.objects.link(ob_c_group_1_042)
col_skp_mesh_objects.objects.link(ob_c_group_1_043)
col_skp_mesh_objects.objects.link(ob_c_group_1_044)
col_skp_mesh_objects.objects.link(ob_c_group_1_045)
col_skp_mesh_objects.objects.link(ob_c_group_1_046)
col_skp_mesh_objects.objects.link(ob_c_group_1_047)
col_skp_mesh_objects.objects.link(ob_c_group_1_048)
col_skp_mesh_objects.objects.link(ob_c_group_1_049)
col_skp_mesh_objects.objects.link(ob_c_group_1_050)
col_skp_mesh_objects.objects.link(ob_c_group_1_051)
col_skp_mesh_objects.objects.link(ob_c_group_1_052)
col_skp_mesh_objects.objects.link(ob_c_group_1_053)
col_skp_mesh_objects.objects.link(ob_c_group_1_054)
col_skp_mesh_objects.objects.link(ob_c_group_1_055)
col_skp_mesh_objects.objects.link(ob_c_group_1_056)
col_skp_mesh_objects.objects.link(ob_c_group_1_057)
col_skp_mesh_objects.objects.link(ob_c_group_1_058)
col_skp_mesh_objects.objects.link(ob_c_group_1_059)
col_skp_mesh_objects.objects.link(ob_c_group_1_060)
col_skp_mesh_objects.objects.link(ob_c_group_1_061)
col_skp_mesh_objects.objects.link(ob_c_group_1_062)
col_skp_mesh_objects.objects.link(ob_c_group_1_063)
col_skp_mesh_objects.objects.link(ob_c_group_1_064)
col_skp_mesh_objects.objects.link(ob_c_group_1_065)
col_skp_mesh_objects.objects.link(ob_c_group_1_066)
col_skp_mesh_objects.objects.link(ob_c_group_1_067)
col_skp_mesh_objects.objects.link(ob_c_group_1_068)
col_skp_mesh_objects.objects.link(ob_c_group_1_069)
col_skp_mesh_objects.objects.link(ob_c_group_1_070)
col_skp_mesh_objects.objects.link(ob_c_group_1_071)
col_skp_mesh_objects.objects.link(ob_c_group_1_072)
col_skp_mesh_objects.objects.link(ob_c_group_1_073)
col_skp_mesh_objects.objects.link(ob_c_group_1_074)
col_skp_mesh_objects.objects.link(ob_c_group_1_075)
col_skp_mesh_objects.objects.link(ob_c_group_1_076)
col_skp_mesh_objects.objects.link(ob_c_group_1_077)
col_skp_mesh_objects.objects.link(ob_c_group_1_078)
col_skp_mesh_objects.objects.link(ob_c_group_1_079)
col_skp_mesh_objects.objects.link(ob_c_group_1_080)
col_skp_mesh_objects.objects.link(ob_c_group_1_081)
col_skp_mesh_objects.objects.link(ob_c_group_1_082)
col_skp_mesh_objects.objects.link(ob_c_group_1_083)
col_skp_mesh_objects.objects.link(ob_c_group_1_084)
col_skp_mesh_objects.objects.link(ob_c_group_1_085)
col_skp_mesh_objects.objects.link(ob_c_group_1_086)
col_skp_mesh_objects.objects.link(ob_c_group_1_087)
col_skp_mesh_objects.objects.link(ob_c_group_1_088)
col_skp_mesh_objects.objects.link(ob_c_group_1_089)
col_skp_mesh_objects.objects.link(ob_c_group_1_090)
col_skp_mesh_objects.objects.link(ob_c_group_1_091)
col_skp_mesh_objects.objects.link(ob_c_group_1_092)
col_skp_mesh_objects.objects.link(ob_c_group_1_093)
col_skp_mesh_objects.objects.link(ob_c_group_1_094)
col_skp_mesh_objects.objects.link(ob_c_group_1_095)
col_skp_mesh_objects.objects.link(ob_c_group_1_096)
col_skp_mesh_objects.objects.link(ob_c_group_1_097)
col_skp_mesh_objects.objects.link(ob_c_group_1_098)
col_skp_mesh_objects.objects.link(ob_c_group_1_099)
def _layer_coll(name, lc=None):
    lc = lc or bpy.context.view_layer.layer_collection
    for c in lc.children:
        if c.name == name: return c
        r = _layer_coll(name, c)
        if r: return r
_layer_coll('SKP Components').exclude = True

# ---- scene / render settings (as saved in the file)
scene.camera = ob_camera
scene.frame_start = 1; scene.frame_end = 250; scene.frame_set(1)
scene.render.engine = 'CYCLES'
scene.cycles.sampling_pattern = 'TABULATED_SOBOL'
scene.view_settings.view_transform = 'Filmic'
bpy.context.view_layer.update()
